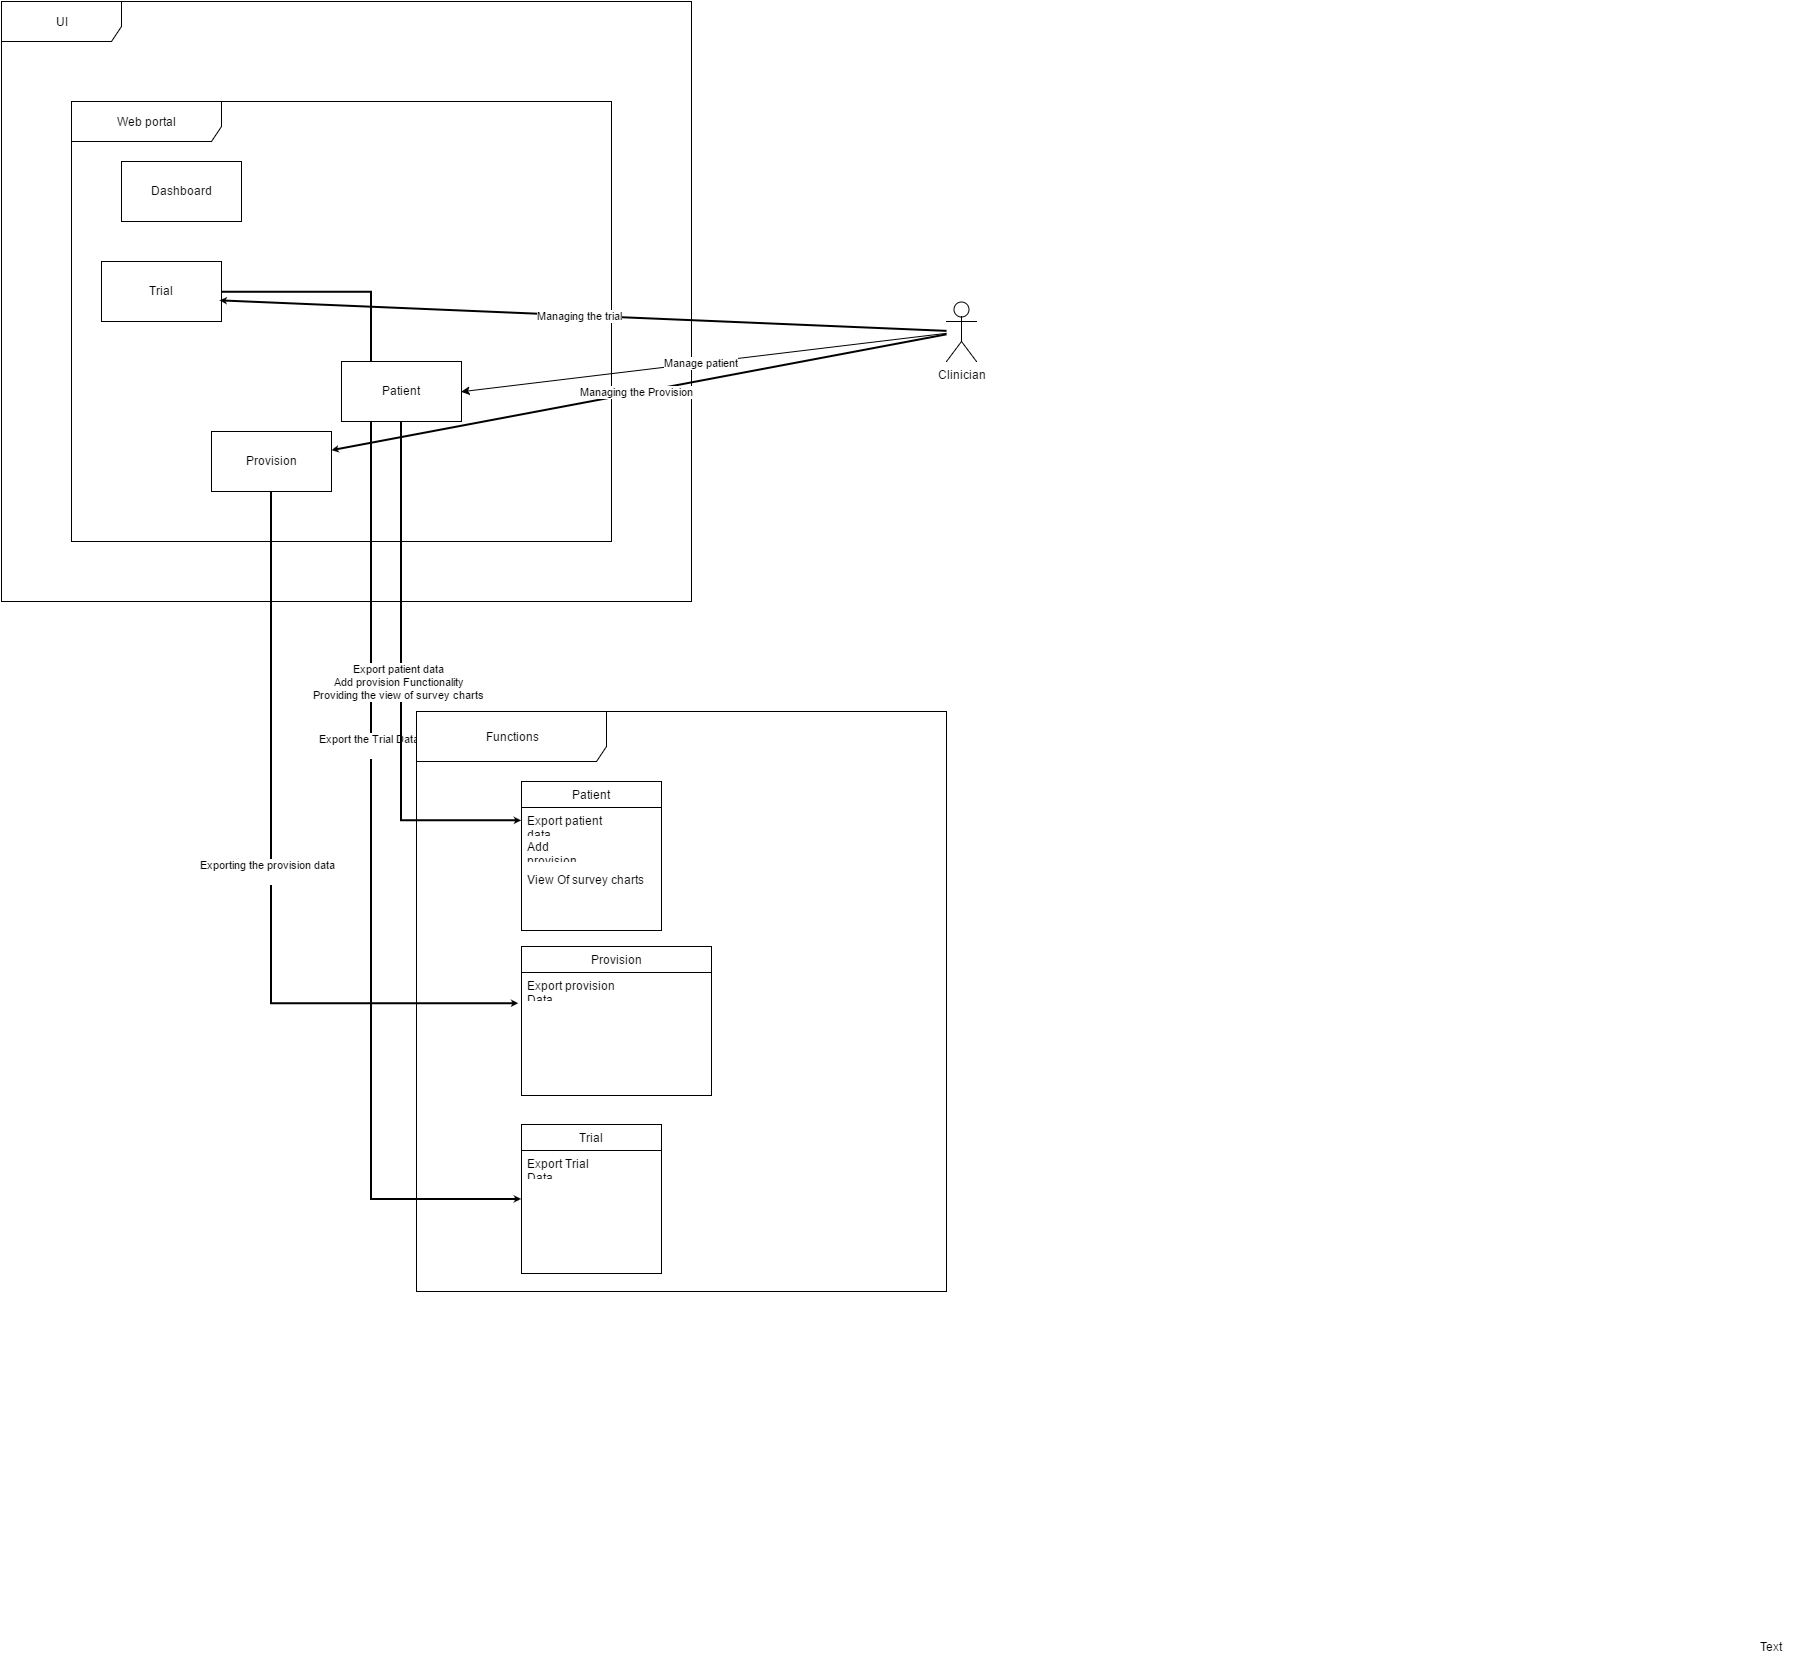

The diagram above was exported from draw.io. Its source (the exported page's mxGraphModel, read from the mxfile embedded in the PNG):
<mxGraphModel dx="1489" dy="734" grid="1" gridSize="10" guides="1" tooltips="1" connect="1" arrows="1" fold="1" page="0" pageScale="1" pageWidth="1169" pageHeight="826" background="#ffffff" math="0" shadow="0">
  <root>
    <mxCell id="0" style=";html=1;" />
    <mxCell id="1" style=";html=1;" parent="0" />
    <mxCell id="15" value="UI" style="shape=umlFrame;whiteSpace=wrap;html=1;width=120;height=40;" vertex="1" parent="1">
      <mxGeometry width="690" height="600" as="geometry" />
    </mxCell>
    <mxCell id="16" value="Web portal&amp;nbsp;" style="shape=umlFrame;whiteSpace=wrap;html=1;width=150;height=40;" vertex="1" parent="1">
      <mxGeometry x="70" y="100" width="540" height="440" as="geometry" />
    </mxCell>
    <mxCell id="18" value="Dashboard" style="whiteSpace=wrap;html=1;" vertex="1" parent="1">
      <mxGeometry x="120" y="160" width="120" height="60" as="geometry" />
    </mxCell>
    <mxCell id="51" value="Export the Trial Data&lt;div&gt;&lt;br&gt;&lt;/div&gt;" style="edgeStyle=orthogonalEdgeStyle;rounded=0;html=1;entryX=0;entryY=0.5;startArrow=none;startFill=0;startSize=1;endSize=1;jettySize=auto;orthogonalLoop=1;strokeWidth=2;fontFamily=Helvetica;" edge="1" parent="1" source="20" target="44">
      <mxGeometry relative="1" as="geometry" />
    </mxCell>
    <mxCell id="20" value="Trial" style="whiteSpace=wrap;html=1;" vertex="1" parent="1">
      <mxGeometry x="100" y="260" width="120" height="60" as="geometry" />
    </mxCell>
    <mxCell id="48" value="Export patient data&lt;div&gt;Add provision Functionality&lt;/div&gt;&lt;div&gt;Providing the view of survey charts&lt;/div&gt;" style="edgeStyle=orthogonalEdgeStyle;rounded=0;html=1;exitX=0.5;exitY=1;entryX=0;entryY=0.5;startArrow=none;startFill=0;startSize=1;endSize=1;jettySize=auto;orthogonalLoop=1;strokeWidth=2;fontFamily=Helvetica;" edge="1" parent="1" source="22" target="34">
      <mxGeometry relative="1" as="geometry" />
    </mxCell>
    <mxCell id="22" value="Patient" style="whiteSpace=wrap;html=1;" vertex="1" parent="1">
      <mxGeometry x="340" y="360" width="120" height="60" as="geometry" />
    </mxCell>
    <mxCell id="25" value="Manage patient" style="edgeStyle=none;rounded=0;html=1;entryX=1;entryY=0.5;jettySize=auto;orthogonalLoop=1;" edge="1" source="26" target="22" parent="1">
      <mxGeometry relative="1" as="geometry" />
    </mxCell>
    <mxCell id="54" value="Managing the trial" style="edgeStyle=none;rounded=0;html=1;entryX=0.983;entryY=0.64;entryPerimeter=0;startArrow=none;startFill=0;startSize=1;endSize=1;jettySize=auto;orthogonalLoop=1;strokeWidth=2;fontFamily=Helvetica;" edge="1" parent="1" source="26" target="20">
      <mxGeometry relative="1" as="geometry" />
    </mxCell>
    <mxCell id="55" value="Managing the Provision" style="edgeStyle=none;rounded=0;html=1;startArrow=none;startFill=0;startSize=1;endSize=1;jettySize=auto;orthogonalLoop=1;strokeWidth=2;fontFamily=Helvetica;" edge="1" parent="1" source="26" target="38">
      <mxGeometry relative="1" as="geometry" />
    </mxCell>
    <mxCell id="26" value="Clinician" style="shape=umlActor;verticalLabelPosition=bottom;labelBackgroundColor=#ffffff;verticalAlign=top;html=1;" vertex="1" parent="1">
      <mxGeometry x="945" y="300" width="30" height="60" as="geometry" />
    </mxCell>
    <mxCell id="27" value="Functions" style="shape=umlFrame;whiteSpace=wrap;html=1;width=190;height=50;" vertex="1" parent="1">
      <mxGeometry x="415" y="710" width="530" height="580" as="geometry" />
    </mxCell>
    <mxCell id="33" value="Patient" style="swimlane;html=1;fontStyle=0;childLayout=stackLayout;horizontal=1;startSize=26;fillColor=none;horizontalStack=0;resizeParent=1;resizeLast=0;collapsible=1;marginBottom=0;swimlaneFillColor=#ffffff;" vertex="1" parent="1">
      <mxGeometry x="520" y="780" width="140" height="149" as="geometry" />
    </mxCell>
    <mxCell id="34" value="Export patient data" style="text;html=1;strokeColor=none;fillColor=none;align=left;verticalAlign=top;spacingLeft=4;spacingRight=4;whiteSpace=wrap;overflow=hidden;rotatable=0;points=[[0,0.5],[1,0.5]];portConstraint=eastwest;" vertex="1" parent="33">
      <mxGeometry y="26" width="140" height="26" as="geometry" />
    </mxCell>
    <mxCell id="36" value="Add provision" style="text;html=1;strokeColor=none;fillColor=none;align=left;verticalAlign=top;spacingLeft=4;spacingRight=4;whiteSpace=wrap;overflow=hidden;rotatable=0;points=[[0,0.5],[1,0.5]];portConstraint=eastwest;" vertex="1" parent="33">
      <mxGeometry y="52" width="140" height="26" as="geometry" />
    </mxCell>
    <mxCell id="49" value="Exporting the provision data&lt;div&gt;&lt;br&gt;&lt;/div&gt;" style="edgeStyle=orthogonalEdgeStyle;rounded=0;html=1;entryX=-0.014;entryY=0.2;entryPerimeter=0;startArrow=none;startFill=0;startSize=1;endSize=1;jettySize=auto;orthogonalLoop=1;strokeWidth=2;fontFamily=Helvetica;" edge="1" parent="1" source="38">
      <mxGeometry relative="1" as="geometry">
        <mxPoint x="516.7142857142858" y="1001.7142857142858" as="targetPoint" />
        <Array as="points">
          <mxPoint x="270" y="1002" />
        </Array>
      </mxGeometry>
    </mxCell>
    <mxCell id="38" value="Provision" style="whiteSpace=wrap;html=1;" vertex="1" parent="1">
      <mxGeometry x="210" y="430" width="120" height="60" as="geometry" />
    </mxCell>
    <mxCell id="39" value="Provision" style="swimlane;html=1;fontStyle=0;childLayout=stackLayout;horizontal=1;startSize=26;fillColor=none;horizontalStack=0;resizeParent=1;resizeLast=0;collapsible=1;marginBottom=0;swimlaneFillColor=#ffffff;" vertex="1" parent="1">
      <mxGeometry x="520" y="945" width="190" height="149" as="geometry" />
    </mxCell>
    <mxCell id="41" value="Export provision Data" style="text;html=1;strokeColor=none;fillColor=none;align=left;verticalAlign=top;spacingLeft=4;spacingRight=4;whiteSpace=wrap;overflow=hidden;rotatable=0;points=[[0,0.5],[1,0.5]];portConstraint=eastwest;" vertex="1" parent="39">
      <mxGeometry y="26" width="190" height="26" as="geometry" />
    </mxCell>
    <mxCell id="43" value="View Of survey charts" style="text;html=1;strokeColor=none;fillColor=none;align=left;verticalAlign=top;spacingLeft=4;spacingRight=4;whiteSpace=wrap;overflow=hidden;rotatable=0;points=[[0,0.5],[1,0.5]];portConstraint=eastwest;" vertex="1" parent="1">
      <mxGeometry x="520" y="865" width="140" height="26" as="geometry" />
    </mxCell>
    <mxCell id="44" value="Trial" style="swimlane;html=1;fontStyle=0;childLayout=stackLayout;horizontal=1;startSize=26;fillColor=none;horizontalStack=0;resizeParent=1;resizeLast=0;collapsible=1;marginBottom=0;swimlaneFillColor=#ffffff;" vertex="1" parent="1">
      <mxGeometry x="520" y="1123" width="140" height="149" as="geometry" />
    </mxCell>
    <mxCell id="46" value="Export Trial Data" style="text;html=1;strokeColor=none;fillColor=none;align=left;verticalAlign=top;spacingLeft=4;spacingRight=4;whiteSpace=wrap;overflow=hidden;rotatable=0;points=[[0,0.5],[1,0.5]];portConstraint=eastwest;" vertex="1" parent="44">
      <mxGeometry y="26" width="140" height="26" as="geometry" />
    </mxCell>
    <mxCell id="56" value="Text" style="text;html=1;resizable=0;points=[];autosize=1;align=left;verticalAlign=top;spacingTop=-4;fontFamily=Helvetica;" vertex="1" parent="1">
      <mxGeometry x="1757" y="1636" width="40" height="20" as="geometry" />
    </mxCell>
  </root>
</mxGraphModel>